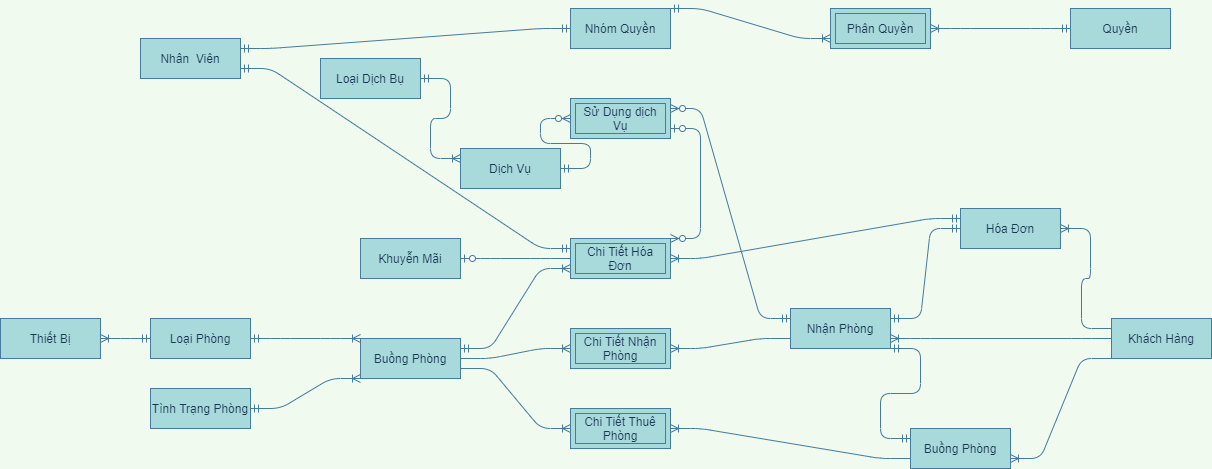

The diagram above was exported from draw.io. Its source (the exported page's mxGraphModel, read from the mxfile embedded in the PNG):
<mxGraphModel dx="1185" dy="1839" grid="1" gridSize="10" guides="1" tooltips="1" connect="1" arrows="1" fold="1" page="1" pageScale="1" pageWidth="827" pageHeight="1169" background="#F1FAEE" math="0" shadow="0">
  <root>
    <mxCell id="0" />
    <mxCell id="1" parent="0" />
    <mxCell id="BfGwLu9MFsEkwDNxOmYE-23" value="" style="edgeStyle=entityRelationEdgeStyle;fontSize=12;html=1;endArrow=ERoneToMany;startArrow=ERmandOne;strokeColor=#457B9D;fillColor=#A8DADC;labelBackgroundColor=#F1FAEE;fontColor=#1D3557;exitX=1;exitY=0.5;exitDx=0;exitDy=0;entryX=0;entryY=0;entryDx=0;entryDy=0;" edge="1" parent="1" source="BfGwLu9MFsEkwDNxOmYE-79" target="BfGwLu9MFsEkwDNxOmYE-81">
      <mxGeometry width="100" height="100" relative="1" as="geometry">
        <mxPoint x="210" y="369" as="sourcePoint" />
        <mxPoint x="380" y="450" as="targetPoint" />
      </mxGeometry>
    </mxCell>
    <mxCell id="BfGwLu9MFsEkwDNxOmYE-24" value="" style="edgeStyle=entityRelationEdgeStyle;fontSize=12;html=1;endArrow=ERoneToMany;startArrow=ERmandOne;strokeColor=#457B9D;fillColor=#A8DADC;labelBackgroundColor=#F1FAEE;fontColor=#1D3557;exitX=1;exitY=0.5;exitDx=0;exitDy=0;entryX=0;entryY=1;entryDx=0;entryDy=0;" edge="1" parent="1" source="BfGwLu9MFsEkwDNxOmYE-80" target="BfGwLu9MFsEkwDNxOmYE-81">
      <mxGeometry width="100" height="100" relative="1" as="geometry">
        <mxPoint x="240" y="528" as="sourcePoint" />
        <mxPoint x="350" y="500" as="targetPoint" />
      </mxGeometry>
    </mxCell>
    <mxCell id="BfGwLu9MFsEkwDNxOmYE-25" value="" style="edgeStyle=entityRelationEdgeStyle;fontSize=12;html=1;endArrow=ERoneToMany;strokeColor=#457B9D;fillColor=#A8DADC;entryX=1;entryY=0.5;entryDx=0;entryDy=0;labelBackgroundColor=#F1FAEE;fontColor=#1D3557;exitX=0;exitY=0.75;exitDx=0;exitDy=0;" edge="1" parent="1" source="BfGwLu9MFsEkwDNxOmYE-87" target="BfGwLu9MFsEkwDNxOmYE-26">
      <mxGeometry width="100" height="100" relative="1" as="geometry">
        <mxPoint x="810" y="360" as="sourcePoint" />
        <mxPoint x="790" y="340" as="targetPoint" />
      </mxGeometry>
    </mxCell>
    <mxCell id="BfGwLu9MFsEkwDNxOmYE-26" value="Chi Tiết Nhận Phòng" style="shape=ext;margin=3;double=1;whiteSpace=wrap;html=1;align=center;strokeColor=#457B9D;fillColor=#A8DADC;fontColor=#1D3557;" vertex="1" parent="1">
      <mxGeometry x="650" y="280" width="100" height="40" as="geometry" />
    </mxCell>
    <mxCell id="BfGwLu9MFsEkwDNxOmYE-27" value="" style="edgeStyle=entityRelationEdgeStyle;fontSize=12;html=1;endArrow=ERoneToMany;strokeColor=#457B9D;fillColor=#A8DADC;entryX=0;entryY=0.5;entryDx=0;entryDy=0;labelBackgroundColor=#F1FAEE;fontColor=#1D3557;exitX=1;exitY=0.5;exitDx=0;exitDy=0;" edge="1" parent="1" source="BfGwLu9MFsEkwDNxOmYE-81" target="BfGwLu9MFsEkwDNxOmYE-26">
      <mxGeometry width="100" height="100" relative="1" as="geometry">
        <mxPoint x="550" y="430" as="sourcePoint" />
        <mxPoint x="750" y="430" as="targetPoint" />
      </mxGeometry>
    </mxCell>
    <mxCell id="BfGwLu9MFsEkwDNxOmYE-30" value="" style="edgeStyle=entityRelationEdgeStyle;fontSize=12;html=1;endArrow=ERoneToMany;strokeColor=#457B9D;fillColor=#A8DADC;labelBackgroundColor=#F1FAEE;fontColor=#1D3557;exitX=0;exitY=0.75;exitDx=0;exitDy=0;" edge="1" parent="1" source="BfGwLu9MFsEkwDNxOmYE-85" target="BfGwLu9MFsEkwDNxOmYE-31">
      <mxGeometry width="100" height="100" relative="1" as="geometry">
        <mxPoint x="1040" y="540" as="sourcePoint" />
        <mxPoint x="790" y="580" as="targetPoint" />
      </mxGeometry>
    </mxCell>
    <mxCell id="BfGwLu9MFsEkwDNxOmYE-31" value="Chi Tiết Thuê Phòng" style="shape=ext;margin=3;double=1;whiteSpace=wrap;html=1;align=center;strokeColor=#457B9D;fillColor=#A8DADC;fontColor=#1D3557;" vertex="1" parent="1">
      <mxGeometry x="650" y="360" width="100" height="40" as="geometry" />
    </mxCell>
    <mxCell id="BfGwLu9MFsEkwDNxOmYE-32" value="" style="edgeStyle=entityRelationEdgeStyle;fontSize=12;html=1;endArrow=ERoneToMany;strokeColor=#457B9D;fillColor=#A8DADC;entryX=0;entryY=0.5;entryDx=0;entryDy=0;labelBackgroundColor=#F1FAEE;fontColor=#1D3557;exitX=1;exitY=0.75;exitDx=0;exitDy=0;" edge="1" parent="1" source="BfGwLu9MFsEkwDNxOmYE-81" target="BfGwLu9MFsEkwDNxOmYE-31">
      <mxGeometry width="100" height="100" relative="1" as="geometry">
        <mxPoint x="550" y="488" as="sourcePoint" />
        <mxPoint x="440" y="580" as="targetPoint" />
      </mxGeometry>
    </mxCell>
    <mxCell id="BfGwLu9MFsEkwDNxOmYE-33" value="" style="edgeStyle=entityRelationEdgeStyle;fontSize=12;html=1;endArrow=ERoneToMany;strokeColor=#457B9D;fillColor=#A8DADC;labelBackgroundColor=#F1FAEE;fontColor=#1D3557;entryX=1;entryY=0.75;entryDx=0;entryDy=0;exitX=0;exitY=1;exitDx=0;exitDy=0;" edge="1" parent="1" source="BfGwLu9MFsEkwDNxOmYE-88" target="BfGwLu9MFsEkwDNxOmYE-85">
      <mxGeometry width="100" height="100" relative="1" as="geometry">
        <mxPoint x="1260" y="418" as="sourcePoint" />
        <mxPoint x="1240" y="555" as="targetPoint" />
      </mxGeometry>
    </mxCell>
    <mxCell id="BfGwLu9MFsEkwDNxOmYE-34" value="" style="edgeStyle=entityRelationEdgeStyle;fontSize=12;html=1;endArrow=ERoneToMany;strokeColor=#457B9D;fillColor=#A8DADC;labelBackgroundColor=#F1FAEE;fontColor=#1D3557;entryX=1;entryY=0.75;entryDx=0;entryDy=0;exitX=0;exitY=0.5;exitDx=0;exitDy=0;" edge="1" parent="1" source="BfGwLu9MFsEkwDNxOmYE-88" target="BfGwLu9MFsEkwDNxOmYE-87">
      <mxGeometry width="100" height="100" relative="1" as="geometry">
        <mxPoint x="1230" y="360" as="sourcePoint" />
        <mxPoint x="1000" y="353" as="targetPoint" />
      </mxGeometry>
    </mxCell>
    <mxCell id="BfGwLu9MFsEkwDNxOmYE-35" value="" style="edgeStyle=entityRelationEdgeStyle;fontSize=12;html=1;endArrow=ERmandOne;startArrow=ERmandOne;strokeColor=#457B9D;fillColor=#A8DADC;labelBackgroundColor=#F1FAEE;fontColor=#1D3557;exitX=0;exitY=0.25;exitDx=0;exitDy=0;entryX=1;entryY=1;entryDx=0;entryDy=0;" edge="1" parent="1" source="BfGwLu9MFsEkwDNxOmYE-85" target="BfGwLu9MFsEkwDNxOmYE-87">
      <mxGeometry width="100" height="100" relative="1" as="geometry">
        <mxPoint x="1040" y="500" as="sourcePoint" />
        <mxPoint x="1010" y="388" as="targetPoint" />
      </mxGeometry>
    </mxCell>
    <mxCell id="BfGwLu9MFsEkwDNxOmYE-36" value="" style="edgeStyle=entityRelationEdgeStyle;fontSize=12;html=1;endArrow=ERoneToMany;strokeColor=#457B9D;fillColor=#A8DADC;labelBackgroundColor=#F1FAEE;fontColor=#1D3557;exitX=0;exitY=0.25;exitDx=0;exitDy=0;entryX=1;entryY=0.5;entryDx=0;entryDy=0;" edge="1" parent="1" source="BfGwLu9MFsEkwDNxOmYE-88" target="BfGwLu9MFsEkwDNxOmYE-89">
      <mxGeometry width="100" height="100" relative="1" as="geometry">
        <mxPoint x="1370" y="280" as="sourcePoint" />
        <mxPoint x="1331" y="187" as="targetPoint" />
      </mxGeometry>
    </mxCell>
    <mxCell id="BfGwLu9MFsEkwDNxOmYE-37" value="" style="edgeStyle=entityRelationEdgeStyle;fontSize=12;html=1;endArrow=ERmandOne;startArrow=ERmandOne;strokeColor=#457B9D;fillColor=#A8DADC;labelBackgroundColor=#F1FAEE;fontColor=#1D3557;exitX=1;exitY=0.25;exitDx=0;exitDy=0;entryX=0;entryY=0.5;entryDx=0;entryDy=0;" edge="1" parent="1" source="BfGwLu9MFsEkwDNxOmYE-87" target="BfGwLu9MFsEkwDNxOmYE-89">
      <mxGeometry width="100" height="100" relative="1" as="geometry">
        <mxPoint x="1000" y="330" as="sourcePoint" />
        <mxPoint x="1110" y="180" as="targetPoint" />
      </mxGeometry>
    </mxCell>
    <mxCell id="BfGwLu9MFsEkwDNxOmYE-38" value="Chi Tiết Hóa Đơn" style="shape=ext;margin=3;double=1;whiteSpace=wrap;html=1;align=center;strokeColor=#457B9D;fillColor=#A8DADC;fontColor=#1D3557;" vertex="1" parent="1">
      <mxGeometry x="650" y="190" width="100" height="40" as="geometry" />
    </mxCell>
    <mxCell id="BfGwLu9MFsEkwDNxOmYE-39" value="" style="edgeStyle=entityRelationEdgeStyle;fontSize=12;html=1;endArrow=ERoneToMany;startArrow=ERmandOne;strokeColor=#457B9D;fillColor=#A8DADC;entryX=1;entryY=0.5;entryDx=0;entryDy=0;labelBackgroundColor=#F1FAEE;fontColor=#1D3557;exitX=0;exitY=0.25;exitDx=0;exitDy=0;" edge="1" parent="1" source="BfGwLu9MFsEkwDNxOmYE-89" target="BfGwLu9MFsEkwDNxOmYE-38">
      <mxGeometry width="100" height="100" relative="1" as="geometry">
        <mxPoint x="1120" y="150" as="sourcePoint" />
        <mxPoint x="890" y="70" as="targetPoint" />
      </mxGeometry>
    </mxCell>
    <mxCell id="BfGwLu9MFsEkwDNxOmYE-42" value="" style="edgeStyle=entityRelationEdgeStyle;fontSize=12;html=1;endArrow=ERzeroToOne;endFill=1;strokeColor=#457B9D;fillColor=#A8DADC;exitX=0;exitY=0.5;exitDx=0;exitDy=0;labelBackgroundColor=#F1FAEE;fontColor=#1D3557;entryX=1;entryY=0.5;entryDx=0;entryDy=0;" edge="1" parent="1" source="BfGwLu9MFsEkwDNxOmYE-38" target="BfGwLu9MFsEkwDNxOmYE-77">
      <mxGeometry width="100" height="100" relative="1" as="geometry">
        <mxPoint x="510" y="150" as="sourcePoint" />
        <mxPoint x="240" y="190" as="targetPoint" />
      </mxGeometry>
    </mxCell>
    <mxCell id="BfGwLu9MFsEkwDNxOmYE-45" value="" style="edgeStyle=entityRelationEdgeStyle;fontSize=12;html=1;endArrow=ERoneToMany;startArrow=ERmandOne;strokeColor=#457B9D;fillColor=#A8DADC;labelBackgroundColor=#F1FAEE;fontColor=#1D3557;entryX=1;entryY=0.5;entryDx=0;entryDy=0;exitX=0;exitY=0.5;exitDx=0;exitDy=0;" edge="1" parent="1" source="BfGwLu9MFsEkwDNxOmYE-79" target="BfGwLu9MFsEkwDNxOmYE-78">
      <mxGeometry width="100" height="100" relative="1" as="geometry">
        <mxPoint x="-20" y="380" as="sourcePoint" />
        <mxPoint x="-90" y="393" as="targetPoint" />
      </mxGeometry>
    </mxCell>
    <mxCell id="BfGwLu9MFsEkwDNxOmYE-46" value="" style="edgeStyle=entityRelationEdgeStyle;fontSize=12;html=1;endArrow=ERoneToMany;startArrow=ERmandOne;labelBackgroundColor=#F1FAEE;strokeColor=#457B9D;fontColor=#1D3557;exitX=1;exitY=0.5;exitDx=0;exitDy=0;entryX=0;entryY=0.25;entryDx=0;entryDy=0;" edge="1" parent="1" source="BfGwLu9MFsEkwDNxOmYE-74" target="BfGwLu9MFsEkwDNxOmYE-76">
      <mxGeometry width="100" height="100" relative="1" as="geometry">
        <mxPoint x="230" y="25" as="sourcePoint" />
        <mxPoint x="350" y="23" as="targetPoint" />
      </mxGeometry>
    </mxCell>
    <mxCell id="BfGwLu9MFsEkwDNxOmYE-48" value="" style="edgeStyle=entityRelationEdgeStyle;fontSize=12;html=1;endArrow=ERzeroToMany;startArrow=ERmandOne;entryX=0;entryY=0.5;entryDx=0;entryDy=0;labelBackgroundColor=#F1FAEE;strokeColor=#457B9D;fontColor=#1D3557;exitX=1;exitY=0.5;exitDx=0;exitDy=0;" edge="1" parent="1" source="BfGwLu9MFsEkwDNxOmYE-76" target="BfGwLu9MFsEkwDNxOmYE-49">
      <mxGeometry width="100" height="100" relative="1" as="geometry">
        <mxPoint x="550" y="23" as="sourcePoint" />
        <mxPoint x="670" y="23" as="targetPoint" />
      </mxGeometry>
    </mxCell>
    <mxCell id="BfGwLu9MFsEkwDNxOmYE-49" value="Sử Dụng dịch Vụ" style="shape=ext;margin=3;double=1;whiteSpace=wrap;html=1;align=center;strokeColor=#457B9D;fillColor=#A8DADC;fontColor=#1D3557;" vertex="1" parent="1">
      <mxGeometry x="650" y="50" width="100" height="40" as="geometry" />
    </mxCell>
    <mxCell id="BfGwLu9MFsEkwDNxOmYE-58" value="" style="edgeStyle=entityRelationEdgeStyle;fontSize=12;html=1;endArrow=ERzeroToMany;startArrow=ERmandOne;entryX=1;entryY=0.25;entryDx=0;entryDy=0;labelBackgroundColor=#F1FAEE;strokeColor=#457B9D;fontColor=#1D3557;exitX=0;exitY=0.25;exitDx=0;exitDy=0;" edge="1" parent="1" source="BfGwLu9MFsEkwDNxOmYE-87" target="BfGwLu9MFsEkwDNxOmYE-49">
      <mxGeometry width="100" height="100" relative="1" as="geometry">
        <mxPoint x="797" y="320" as="sourcePoint" />
        <mxPoint x="890" y="340" as="targetPoint" />
      </mxGeometry>
    </mxCell>
    <mxCell id="BfGwLu9MFsEkwDNxOmYE-63" value="" style="edgeStyle=entityRelationEdgeStyle;fontSize=12;html=1;endArrow=ERoneToMany;startArrow=ERmandOne;strokeColor=#457B9D;fillColor=#A8DADC;entryX=0;entryY=0.75;entryDx=0;entryDy=0;exitX=1;exitY=0.25;exitDx=0;exitDy=0;" edge="1" parent="1" source="BfGwLu9MFsEkwDNxOmYE-81" target="BfGwLu9MFsEkwDNxOmYE-38">
      <mxGeometry width="100" height="100" relative="1" as="geometry">
        <mxPoint x="550" y="390" as="sourcePoint" />
        <mxPoint x="600" y="330" as="targetPoint" />
      </mxGeometry>
    </mxCell>
    <mxCell id="BfGwLu9MFsEkwDNxOmYE-65" value="" style="edgeStyle=entityRelationEdgeStyle;fontSize=12;html=1;endArrow=ERzeroToMany;startArrow=ERzeroToOne;strokeColor=#457B9D;fillColor=#A8DADC;exitX=1;exitY=0.75;exitDx=0;exitDy=0;entryX=1;entryY=0;entryDx=0;entryDy=0;" edge="1" parent="1" source="BfGwLu9MFsEkwDNxOmYE-49" target="BfGwLu9MFsEkwDNxOmYE-38">
      <mxGeometry width="100" height="100" relative="1" as="geometry">
        <mxPoint x="420" y="260" as="sourcePoint" />
        <mxPoint x="520" y="160" as="targetPoint" />
      </mxGeometry>
    </mxCell>
    <mxCell id="BfGwLu9MFsEkwDNxOmYE-67" value="" style="edgeStyle=entityRelationEdgeStyle;fontSize=12;html=1;endArrow=ERoneToMany;startArrow=ERmandOne;labelBackgroundColor=#F1FAEE;strokeColor=#457B9D;fontColor=#1D3557;entryX=1;entryY=0.5;entryDx=0;entryDy=0;exitX=0;exitY=0.5;exitDx=0;exitDy=0;" edge="1" parent="1" source="BfGwLu9MFsEkwDNxOmYE-72" target="BfGwLu9MFsEkwDNxOmYE-68">
      <mxGeometry width="100" height="100" relative="1" as="geometry">
        <mxPoint x="170" y="-305" as="sourcePoint" />
        <mxPoint x="410" y="-260" as="targetPoint" />
      </mxGeometry>
    </mxCell>
    <mxCell id="BfGwLu9MFsEkwDNxOmYE-68" value="Phân Quyền" style="shape=ext;margin=3;double=1;whiteSpace=wrap;html=1;align=center;strokeColor=#457B9D;fillColor=#A8DADC;fontColor=#1D3557;" vertex="1" parent="1">
      <mxGeometry x="910" y="-40" width="100" height="40" as="geometry" />
    </mxCell>
    <mxCell id="BfGwLu9MFsEkwDNxOmYE-69" value="" style="edgeStyle=entityRelationEdgeStyle;fontSize=12;html=1;endArrow=ERoneToMany;startArrow=ERmandOne;labelBackgroundColor=#F1FAEE;strokeColor=#457B9D;fontColor=#1D3557;entryX=0;entryY=0.75;entryDx=0;entryDy=0;exitX=1;exitY=0;exitDx=0;exitDy=0;" edge="1" parent="1" source="BfGwLu9MFsEkwDNxOmYE-71" target="BfGwLu9MFsEkwDNxOmYE-68">
      <mxGeometry width="100" height="100" relative="1" as="geometry">
        <mxPoint x="550" y="-70" as="sourcePoint" />
        <mxPoint x="370" y="-230" as="targetPoint" />
      </mxGeometry>
    </mxCell>
    <mxCell id="BfGwLu9MFsEkwDNxOmYE-70" value="" style="edgeStyle=entityRelationEdgeStyle;fontSize=12;html=1;endArrow=ERmandOne;startArrow=ERmandOne;strokeColor=#457B9D;fillColor=#A8DADC;exitX=1;exitY=0.25;exitDx=0;exitDy=0;entryX=0;entryY=0.5;entryDx=0;entryDy=0;" edge="1" parent="1" source="BfGwLu9MFsEkwDNxOmYE-73" target="BfGwLu9MFsEkwDNxOmYE-71">
      <mxGeometry width="100" height="100" relative="1" as="geometry">
        <mxPoint x="170" y="-44" as="sourcePoint" />
        <mxPoint x="320" y="-77" as="targetPoint" />
      </mxGeometry>
    </mxCell>
    <mxCell id="BfGwLu9MFsEkwDNxOmYE-71" value="Nhóm Quyền" style="whiteSpace=wrap;html=1;align=center;rounded=0;sketch=0;strokeColor=#457B9D;fillColor=#A8DADC;fontColor=#1D3557;" vertex="1" parent="1">
      <mxGeometry x="650" y="-40" width="100" height="40" as="geometry" />
    </mxCell>
    <mxCell id="BfGwLu9MFsEkwDNxOmYE-72" value="Quyền" style="whiteSpace=wrap;html=1;align=center;rounded=0;sketch=0;strokeColor=#457B9D;fillColor=#A8DADC;fontColor=#1D3557;" vertex="1" parent="1">
      <mxGeometry x="1150" y="-40" width="100" height="40" as="geometry" />
    </mxCell>
    <mxCell id="BfGwLu9MFsEkwDNxOmYE-73" value="Nhân&amp;nbsp; Viên" style="whiteSpace=wrap;html=1;align=center;rounded=0;sketch=0;strokeColor=#457B9D;fillColor=#A8DADC;fontColor=#1D3557;" vertex="1" parent="1">
      <mxGeometry x="220" y="-10" width="100" height="40" as="geometry" />
    </mxCell>
    <mxCell id="BfGwLu9MFsEkwDNxOmYE-74" value="Loại Dịch Bụ" style="whiteSpace=wrap;html=1;align=center;rounded=0;sketch=0;strokeColor=#457B9D;fillColor=#A8DADC;fontColor=#1D3557;" vertex="1" parent="1">
      <mxGeometry x="400" y="10" width="100" height="40" as="geometry" />
    </mxCell>
    <mxCell id="BfGwLu9MFsEkwDNxOmYE-76" value="Dịch Vụ" style="whiteSpace=wrap;html=1;align=center;rounded=0;sketch=0;strokeColor=#457B9D;fillColor=#A8DADC;fontColor=#1D3557;" vertex="1" parent="1">
      <mxGeometry x="540" y="100" width="100" height="40" as="geometry" />
    </mxCell>
    <mxCell id="BfGwLu9MFsEkwDNxOmYE-77" value="Khuyễn Mãi" style="whiteSpace=wrap;html=1;align=center;rounded=0;sketch=0;strokeColor=#457B9D;fillColor=#A8DADC;fontColor=#1D3557;" vertex="1" parent="1">
      <mxGeometry x="440" y="190" width="100" height="40" as="geometry" />
    </mxCell>
    <mxCell id="BfGwLu9MFsEkwDNxOmYE-78" value="Thiết Bị" style="whiteSpace=wrap;html=1;align=center;rounded=0;sketch=0;strokeColor=#457B9D;fillColor=#A8DADC;fontColor=#1D3557;" vertex="1" parent="1">
      <mxGeometry x="80" y="270" width="100" height="40" as="geometry" />
    </mxCell>
    <mxCell id="BfGwLu9MFsEkwDNxOmYE-79" value="Loại Phòng" style="whiteSpace=wrap;html=1;align=center;rounded=0;sketch=0;strokeColor=#457B9D;fillColor=#A8DADC;fontColor=#1D3557;" vertex="1" parent="1">
      <mxGeometry x="230" y="270" width="100" height="40" as="geometry" />
    </mxCell>
    <mxCell id="BfGwLu9MFsEkwDNxOmYE-80" value="Tình Trạng Phòng" style="whiteSpace=wrap;html=1;align=center;rounded=0;sketch=0;strokeColor=#457B9D;fillColor=#A8DADC;fontColor=#1D3557;" vertex="1" parent="1">
      <mxGeometry x="230" y="340" width="100" height="40" as="geometry" />
    </mxCell>
    <mxCell id="BfGwLu9MFsEkwDNxOmYE-81" value="Buồng Phòng" style="whiteSpace=wrap;html=1;align=center;rounded=0;sketch=0;strokeColor=#457B9D;fillColor=#A8DADC;fontColor=#1D3557;" vertex="1" parent="1">
      <mxGeometry x="440" y="290" width="100" height="40" as="geometry" />
    </mxCell>
    <mxCell id="BfGwLu9MFsEkwDNxOmYE-85" value="Buồng Phòng" style="whiteSpace=wrap;html=1;align=center;rounded=0;sketch=0;strokeColor=#457B9D;fillColor=#A8DADC;fontColor=#1D3557;" vertex="1" parent="1">
      <mxGeometry x="990" y="380" width="100" height="40" as="geometry" />
    </mxCell>
    <mxCell id="BfGwLu9MFsEkwDNxOmYE-87" value="Nhận Phòng" style="whiteSpace=wrap;html=1;align=center;rounded=0;sketch=0;strokeColor=#457B9D;fillColor=#A8DADC;fontColor=#1D3557;" vertex="1" parent="1">
      <mxGeometry x="870" y="260" width="100" height="40" as="geometry" />
    </mxCell>
    <mxCell id="BfGwLu9MFsEkwDNxOmYE-88" value="Khách Hàng" style="whiteSpace=wrap;html=1;align=center;rounded=0;sketch=0;strokeColor=#457B9D;fillColor=#A8DADC;fontColor=#1D3557;" vertex="1" parent="1">
      <mxGeometry x="1191" y="270" width="100" height="40" as="geometry" />
    </mxCell>
    <mxCell id="BfGwLu9MFsEkwDNxOmYE-89" value="Hóa Đơn" style="whiteSpace=wrap;html=1;align=center;rounded=0;sketch=0;strokeColor=#457B9D;fillColor=#A8DADC;fontColor=#1D3557;" vertex="1" parent="1">
      <mxGeometry x="1040" y="160" width="100" height="40" as="geometry" />
    </mxCell>
    <mxCell id="BfGwLu9MFsEkwDNxOmYE-92" value="" style="edgeStyle=entityRelationEdgeStyle;fontSize=12;html=1;endArrow=ERmandOne;startArrow=ERmandOne;strokeColor=#457B9D;fillColor=#A8DADC;entryX=1;entryY=0.75;entryDx=0;entryDy=0;exitX=0;exitY=0.25;exitDx=0;exitDy=0;" edge="1" parent="1" source="BfGwLu9MFsEkwDNxOmYE-38" target="BfGwLu9MFsEkwDNxOmYE-73">
      <mxGeometry width="100" height="100" relative="1" as="geometry">
        <mxPoint x="240" y="180" as="sourcePoint" />
        <mxPoint x="450" y="10" as="targetPoint" />
      </mxGeometry>
    </mxCell>
  </root>
</mxGraphModel>